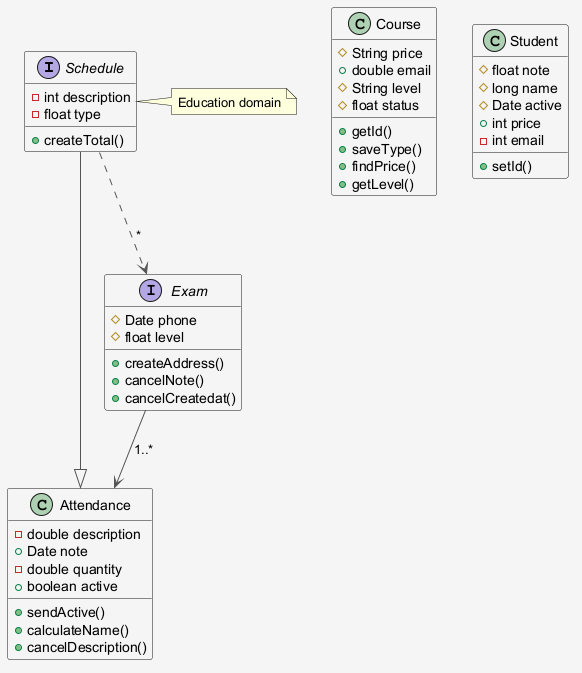

The diagram above was rendered by PlantUML. Its source (embedded in the PNG):
@startuml
skinparam shadowing false
skinparam backgroundColor #F5F5F5
skinparam ArrowColor #555555
interface Schedule {
  -int description
  -float type
  +createTotal()
}
class Attendance {
  -double description
  +Date note
  -double quantity
  +boolean active
  +sendActive()
  +calculateName()
  +cancelDescription()
}
interface Exam {
  #Date phone
  #float level
  +createAddress()
  +cancelNote()
  +cancelCreatedat()
}
class Course {
  #String price
  +double email
  #String level
  #float status
  +getId()
  +saveType()
  +findPrice()
  +getLevel()
}
class Student {
  #float note
  #long name
  #Date active
  +int price
  -int email
  +setId()
}
Exam --> Attendance : "1..*"
Schedule --|> Attendance
Schedule ..> Exam : "*"
note right of Schedule : Education domain
@enduml